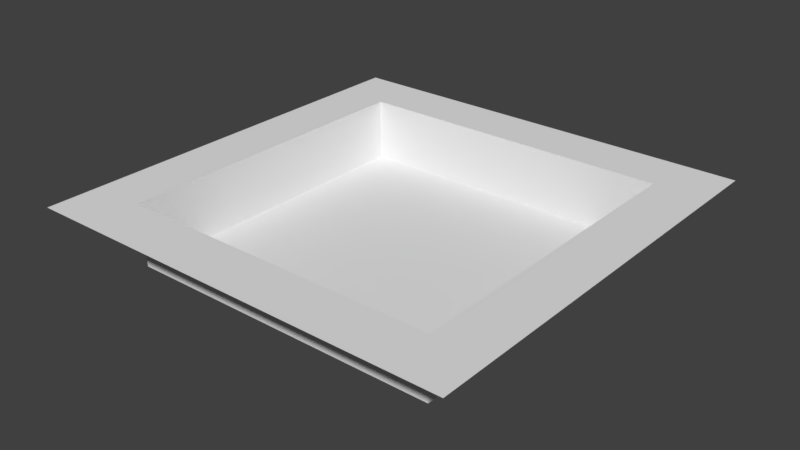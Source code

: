 # Source: arena.blend  (saved by Blender 2.79.0; exported with 4.5.12 LTS)
import bpy
from mathutils import Matrix  # noqa: F401  (used for matrix-valued properties, if any)

bpy.ops.wm.read_factory_settings(use_empty=True)
scene = bpy.context.scene
scene.name = 'Scene'

# ---- collections
col_collection_1 = bpy.data.collections.new('Collection 1'); scene.collection.children.link(col_collection_1)

# ---- materials (node trees are filled in below, after node groups)
mat_material_001 = bpy.data.materials.new('Material.001')
mat_material_001.alpha_threshold = 0.0
mat_material_001.use_transparent_shadow = False
mat_material_001.roughness = 0.5

# ---- material node trees

# ---- world
world_world = bpy.data.worlds.new('World'); scene.world = world_world
world_world.color = (0.05088, 0.05088, 0.05088)
world_world.use_sun_shadow = False
world_world.sun_shadow_jitter_overblur = 0.0
world_world.cycles.sampling_method = 'MANUAL'

# ---- meshes
me_plane = bpy.data.meshes.new('Plane')
me_plane.from_pydata([(-1.0, -1.0, 0.2873), (1.0, -1.0, 0.2873), (-1.0, 1.0, 0.2873), (1.0, 1.0, 0.2873), (-1.0, 0.75, 0.2873), (-1.0, 0.5, 0.2873), (-1.0, 0.25, 0.2873), (-1.0, 0.0, 0.2873), (-1.0, -0.25, 0.2873), (-1.0, -0.5, 0.2873), (-1.0, -0.75, 0.2873), (-0.75, -1.0, 0.2873), (-0.5, -1.0, 0.2873), (-0.25, -1.0, 0.2873), (0.0, -1.0, 0.2873), (0.25, -1.0, 0.2873), (0.5, -1.0, 0.2873), (0.75, -1.0, 0.2873), (1.0, -0.75, 0.2873), (1.0, -0.5, 0.2873), (1.0, -0.25, 0.2873), (1.0, 0.0, 0.2873), (1.0, 0.25, 0.2873), (1.0, 0.5, 0.2873), (1.0, 0.75, 0.2873), (0.75, 1.0, 0.2873), (0.5, 1.0, 0.2873), (0.25, 1.0, 0.2873), (0.0, 1.0, 0.2873), (-0.25, 1.0, 0.2873), (-0.5, 1.0, 0.2873), (-0.75, 1.0, 0.2873), (-0.74, -0.74, -0.0003512), (-0.74, -0.5, -0.0003512), (-0.74, -0.25, -0.0003512), (-0.74, 0.0, -0.0003512), (-0.74, 0.25, -0.0003512), (-0.74, 0.5, -0.0003512), (-0.74, 0.74, -0.0003512), (-0.5, -0.74, -0.0003512), (-0.5, -0.5, -0.0003512), (-0.5, -0.25, -0.0003512), (-0.5, 0.0, -0.0003512), (-0.5, 0.25, -0.0003512), (-0.5, 0.5, -0.0003512), (-0.5, 0.74, -0.0003512), (-0.25, -0.74, -0.0003512), (-0.25, -0.5, -0.0003512), (-0.25, -0.25, -0.0003512), (-0.25, 0.0, -0.0003512), (-0.25, 0.25, -0.0003512), (-0.25, 0.5, -0.0003512), (-0.25, 0.74, -0.0003512), (0.0, -0.74, -0.0003512), (0.0, -0.5, -0.0003512), (0.0, -0.25, -0.0003512), (0.0, 0.0, -0.0003512), (0.0, 0.25, -0.0003512), (0.0, 0.5, -0.0003512), (0.0, 0.74, -0.0003512), (0.25, -0.74, -0.0003512), (0.25, -0.5, -0.0003512), (0.25, -0.25, -0.0003512), (0.25, 0.0, -0.0003512), (0.25, 0.25, -0.0003512), (0.25, 0.5, -0.0003512), (0.25, 0.74, -0.0003512), (0.5, -0.74, -0.0003512), (0.5, -0.5, -0.0003512), (0.5, -0.25, -0.0003512), (0.5, 0.0, -0.0003512), (0.5, 0.25, -0.0003512), (0.5, 0.5, -0.0003512), (0.5, 0.74, -0.0003512), (0.74, -0.74, -0.0003512), (0.74, -0.5, -0.0003512), (0.74, -0.25, -0.0003512), (0.74, 0.0, -0.0003512), (0.74, 0.25, -0.0003512), (0.74, 0.5, -0.0003512), (0.74, 0.74, -0.0003512), (-0.75, -0.75, 0.2873), (-0.75, -0.5, 0.2873), (-0.75, -0.25, 0.2873), (-0.75, 0.0, 0.2873), (-0.75, 0.25, 0.2873), (-0.75, 0.5, 0.2873), (-0.75, 0.75, 0.2873), (0.75, -0.75, 0.2873), (0.75, -0.5, 0.2873), (0.75, -0.25, 0.2873), (0.75, 0.0, 0.2873), (0.75, 0.25, 0.2873), (0.75, 0.5, 0.2873), (0.75, 0.75, 0.2873), (-0.5, -0.75, 0.2873), (-0.5, 0.75, 0.2873), (-0.25, -0.75, 0.2873), (-0.25, 0.75, 0.2873), (0.0, -0.75, 0.2873), (0.0, 0.75, 0.2873), (0.25, -0.75, 0.2873), (0.25, 0.75, 0.2873), (0.5, -0.75, 0.2873), (0.5, 0.75, 0.2873), (-0.745, -0.745, 0.1435), (-0.745, -0.5, 0.1435), (-0.745, -0.25, 0.1435), (-0.745, 0.0, 0.1435), (-0.745, 0.25, 0.1435), (-0.745, 0.5, 0.1435), (-0.745, 0.745, 0.1435), (0.745, -0.5, 0.1435), (0.745, -0.745, 0.1435), (0.745, -0.25, 0.1435), (0.745, 0.0, 0.1435), (0.745, 0.25, 0.1435), (0.745, 0.5, 0.1435), (0.745, 0.745, 0.1435), (-0.5, -0.745, 0.1435), (-0.5, 0.745, 0.1435), (-0.25, -0.745, 0.1435), (-0.25, 0.745, 0.1435), (0.0, -0.745, 0.1435), (0.0, 0.745, 0.1435), (0.25, -0.745, 0.1435), (0.25, 0.745, 0.1435), (0.5, -0.745, 0.1435), (0.5, 0.745, 0.1435), (0.625, -1.0, 0.2873), (0.625, 1.0, 0.2873), (0.625, -0.75, 0.2873), (0.62, -0.5, -0.0003512), (0.62, -0.25, -0.0003512), (0.62, 0.0, -0.0003512), (0.62, 0.25, -0.0003512), (0.62, 0.5, -0.0003512), (0.625, 0.75, 0.2873), (0.62, -0.74, -0.0003512), (0.62, 0.74, -0.0003512), (0.6225, 0.745, 0.1435), (0.6225, -0.745, 0.1435), (-1.0, 0.625, 0.2873), (1.0, 0.625, 0.2873), (-0.75, 0.625, 0.2873), (-0.5, 0.62, -0.0003512), (-0.25, 0.62, -0.0003512), (0.0, 0.62, -0.0003512), (0.25, 0.62, -0.0003512), (0.5, 0.62, -0.0003512), (0.75, 0.625, 0.2873), (-0.74, 0.62, -0.0003512), (0.74, 0.62, -0.0003512), (0.745, 0.6225, 0.1435), (-0.745, 0.6225, 0.1435), (0.62, 0.62, -0.0003512), (-0.625, -1.0, 0.2873), (-0.625, 1.0, 0.2873), (-0.625, -0.75, 0.2873), (-0.62, -0.5, -0.0003512), (-0.62, -0.25, -0.0003512), (-0.62, 0.0, -0.0003512), (-0.62, 0.25, -0.0003512), (-0.62, 0.5, -0.0003512), (-0.625, 0.75, 0.2873), (-0.62, -0.74, -0.0003512), (-0.62, 0.74, -0.0003512), (-0.6225, 0.745, 0.1435), (-0.6225, -0.745, 0.1435), (-0.62, 0.62, -0.0003512), (-1.0, -0.625, 0.2873), (1.0, -0.625, 0.2873), (-0.75, -0.625, 0.2873), (-0.5, -0.62, -0.0003512), (-0.25, -0.62, -0.0003512), (0.0, -0.62, -0.0003512), (0.25, -0.62, -0.0003512), (0.5, -0.62, -0.0003512), (0.75, -0.625, 0.2873), (-0.74, -0.62, -0.0003512), (0.74, -0.62, -0.0003512), (0.745, -0.6225, 0.1435), (-0.745, -0.6225, 0.1435), (0.62, -0.62, -0.0003512), (-0.62, -0.62, -0.0003512)], [], [(94, 24, 3, 25), (4, 87, 31, 2), (164, 96, 30, 157), (96, 98, 29, 30), (98, 100, 28, 29), (100, 102, 27, 28), (102, 104, 26, 27), (137, 94, 25, 130), (0, 11, 81, 10), (170, 172, 82, 9), (9, 82, 83, 8), (8, 83, 84, 7), (7, 84, 85, 6), (6, 85, 86, 5), (142, 144, 87, 4), (156, 12, 95, 158), (184, 173, 40, 159), (159, 40, 41, 160), (160, 41, 42, 161), (161, 42, 43, 162), (162, 43, 44, 163), (169, 145, 45, 166), (12, 13, 97, 95), (173, 174, 47, 40), (40, 47, 48, 41), (41, 48, 49, 42), (42, 49, 50, 43), (43, 50, 51, 44), (145, 146, 52, 45), (13, 14, 99, 97), (174, 175, 54, 47), (47, 54, 55, 48), (48, 55, 56, 49), (49, 56, 57, 50), (50, 57, 58, 51), (146, 147, 59, 52), (14, 15, 101, 99), (175, 176, 61, 54), (54, 61, 62, 55), (55, 62, 63, 56), (56, 63, 64, 57), (57, 64, 65, 58), (147, 148, 66, 59), (15, 16, 103, 101), (176, 177, 68, 61), (61, 68, 69, 62), (62, 69, 70, 63), (63, 70, 71, 64), (64, 71, 72, 65), (148, 149, 73, 66), (129, 17, 88, 131), (183, 180, 75, 132), (132, 75, 76, 133), (133, 76, 77, 134), (134, 77, 78, 135), (135, 78, 79, 136), (155, 152, 80, 139), (17, 1, 18, 88), (178, 171, 19, 89), (89, 19, 20, 90), (90, 20, 21, 91), (91, 21, 22, 92), (92, 22, 23, 93), (150, 143, 24, 94), (182, 106, 82, 172), (106, 107, 83, 82), (107, 108, 84, 83), (108, 109, 85, 84), (109, 110, 86, 85), (154, 111, 87, 144), (181, 113, 88, 178), (114, 112, 89, 90), (115, 114, 90, 91), (116, 115, 91, 92), (117, 116, 92, 93), (153, 117, 93, 150), (168, 105, 81, 158), (167, 120, 96, 164), (121, 119, 95, 97), (120, 122, 98, 96), (123, 121, 97, 99), (122, 124, 100, 98), (125, 123, 99, 101), (124, 126, 102, 100), (127, 125, 101, 103), (126, 128, 104, 102), (141, 127, 103, 131), (140, 118, 94, 137), (139, 80, 118, 140), (138, 67, 127, 141), (66, 73, 128, 126), (67, 60, 125, 127), (59, 66, 126, 124), (60, 53, 123, 125), (52, 59, 124, 122), (53, 46, 121, 123), (45, 52, 122, 120), (46, 39, 119, 121), (166, 45, 120, 167), (165, 32, 105, 168), (152, 79, 117, 153), (79, 78, 116, 117), (78, 77, 115, 116), (77, 76, 114, 115), (76, 75, 112, 114), (180, 74, 113, 181), (151, 38, 111, 154), (36, 37, 110, 109), (35, 36, 109, 108), (34, 35, 108, 107), (33, 34, 107, 106), (179, 33, 106, 182), (74, 138, 141, 113), (73, 139, 140, 128), (128, 140, 137, 104), (113, 141, 131, 88), (149, 155, 139, 73), (71, 135, 136, 72), (70, 134, 135, 71), (69, 133, 134, 70), (68, 132, 133, 69), (177, 183, 132, 68), (16, 129, 131, 103), (104, 137, 130, 26), (72, 136, 155, 149), (37, 151, 154, 110), (80, 152, 153, 118), (118, 153, 150, 94), (110, 154, 144, 86), (93, 23, 143, 150), (136, 79, 152, 155), (65, 72, 149, 148), (58, 65, 148, 147), (51, 58, 147, 146), (44, 51, 146, 145), (163, 44, 145, 169), (5, 86, 144, 142), (37, 163, 169, 151), (39, 165, 168, 119), (38, 166, 167, 111), (111, 167, 164, 87), (119, 168, 158, 95), (151, 169, 166, 38), (36, 162, 163, 37), (35, 161, 162, 36), (34, 160, 161, 35), (33, 159, 160, 34), (179, 184, 159, 33), (11, 156, 158, 81), (87, 164, 157, 31), (32, 165, 184, 179), (67, 138, 183, 177), (32, 179, 182, 105), (75, 180, 181, 112), (112, 181, 178, 89), (105, 182, 172, 81), (88, 18, 171, 178), (138, 74, 180, 183), (60, 67, 177, 176), (53, 60, 176, 175), (46, 53, 175, 174), (39, 46, 174, 173), (165, 39, 173, 184), (10, 81, 172, 170)])
_uv = me_plane.uv_layers.new(name='UVMap')
_uv.uv.foreach_set('vector', [0.2926, 0.2926, 0.3344, 0.2926, 0.3344, 0.3344, 0.2926, 0.3344, 0.0001077, 0.2926, 0.04189, 0.2926, 0.04189, 0.3344, 0.0001078, 0.3344, 0.06278, 0.2926, 0.08367, 0.2926, 0.08367, 0.3344, 0.06278, 0.3344, 0.08367, 0.2926, 0.1255, 0.2926, 0.1255, 0.3344, 0.08367, 0.3344, 0.1255, 0.2926, 0.1672, 0.2926, 0.1672, 0.3344, 0.1255, 0.3344, 0.1672, 0.2926, 0.209, 0.2926, 0.209, 0.3344, 0.1672, 0.3344, 0.209, 0.2926, 0.2508, 0.2926, 0.2508, 0.3344, 0.209, 0.3344, 0.2717, 0.2926, 0.2926, 0.2926, 0.2926, 0.3344, 0.2717, 0.3344, 0.0001076, 0.0001077, 0.04189, 0.0001076, 0.04189, 0.04189, 0.0001076, 0.04189, 0.0001076, 0.06278, 0.04189, 0.06278, 0.04189, 0.08367, 0.0001076, 0.08367, 0.0001076, 0.08367, 0.04189, 0.08367, 0.04189, 0.1255, 0.0001077, 0.1255, 0.0001077, 0.1255, 0.04189, 0.1255, 0.04189, 0.1672, 0.0001077, 0.1672, 0.0001077, 0.1672, 0.04189, 0.1672, 0.04189, 0.209, 0.0001077, 0.209, 0.0001077, 0.209, 0.04189, 0.209, 0.04189, 0.2508, 0.0001077, 0.2508, 0.0001077, 0.2717, 0.04189, 0.2717, 0.04189, 0.2926, 0.0001077, 0.2926, 0.06278, 0.0001076, 0.08367, 0.0001076, 0.08367, 0.04189, 0.06278, 0.04189, 0.0001076, 0.4173, 0.02016, 0.4173, 0.02016, 0.4373, 0.0001076, 0.4373, 0.0001076, 0.4373, 0.02016, 0.4373, 0.02016, 0.4791, 0.0001076, 0.4791, 0.0001076, 0.4791, 0.02016, 0.4791, 0.02016, 0.5209, 0.0001076, 0.5209, 0.0001076, 0.5209, 0.02016, 0.5209, 0.02016, 0.5627, 0.0001076, 0.5627, 0.0001076, 0.5627, 0.02016, 0.5627, 0.02016, 0.6044, 0.0001076, 0.6044, 0.3546, 0.2274, 0.3747, 0.2274, 0.3747, 0.2475, 0.3546, 0.2475, 0.08367, 0.0001076, 0.1255, 0.0001076, 0.1255, 0.04189, 0.08367, 0.04189, 0.02016, 0.4173, 0.06195, 0.4173, 0.06195, 0.4373, 0.02016, 0.4373, 0.02016, 0.4373, 0.06195, 0.4373, 0.06195, 0.4791, 0.02016, 0.4791, 0.02016, 0.4791, 0.06195, 0.4791, 0.06195, 0.5209, 0.02016, 0.5209, 0.02016, 0.5209, 0.06195, 0.5209, 0.06195, 0.5627, 0.02016, 0.5627, 0.02016, 0.5627, 0.06195, 0.5627, 0.06195, 0.6044, 0.02016, 0.6044, 0.3747, 0.2274, 0.4165, 0.2274, 0.4165, 0.2475, 0.3747, 0.2475, 0.1255, 0.0001076, 0.1672, 0.0001076, 0.1672, 0.04189, 0.1255, 0.04189, 0.06195, 0.4173, 0.1037, 0.4173, 0.1037, 0.4373, 0.06195, 0.4373, 0.06195, 0.4373, 0.1037, 0.4373, 0.1037, 0.4791, 0.06195, 0.4791, 0.06195, 0.4791, 0.1037, 0.4791, 0.1037, 0.5209, 0.06195, 0.5209, 0.06195, 0.5209, 0.1037, 0.5209, 0.1037, 0.5627, 0.06195, 0.5627, 0.06195, 0.5627, 0.1037, 0.5627, 0.1037, 0.6044, 0.06195, 0.6044, 0.4165, 0.2274, 0.4583, 0.2274, 0.4583, 0.2475, 0.4165, 0.2475, 0.1672, 0.0001076, 0.209, 0.0001076, 0.209, 0.04189, 0.1672, 0.04189, 0.1037, 0.4173, 0.1455, 0.4173, 0.1455, 0.4373, 0.1037, 0.4373, 0.1037, 0.4373, 0.1455, 0.4373, 0.1455, 0.4791, 0.1037, 0.4791, 0.1037, 0.4791, 0.1455, 0.4791, 0.1455, 0.5209, 0.1037, 0.5209, 0.1037, 0.5209, 0.1455, 0.5209, 0.1455, 0.5627, 0.1037, 0.5627, 0.1037, 0.5627, 0.1455, 0.5627, 0.1455, 0.6044, 0.1037, 0.6044, 0.4583, 0.2274, 0.5001, 0.2274, 0.5001, 0.2475, 0.4583, 0.2475, 0.209, 0.0001076, 0.2508, 0.0001076, 0.2508, 0.04189, 0.209, 0.04189, 0.1455, 0.4173, 0.1873, 0.4173, 0.1873, 0.4373, 0.1455, 0.4373, 0.1455, 0.4373, 0.1873, 0.4373, 0.1873, 0.4791, 0.1455, 0.4791, 0.1455, 0.4791, 0.1873, 0.4791, 0.1873, 0.5209, 0.1455, 0.5209, 0.1455, 0.5209, 0.1873, 0.5209, 0.1873, 0.5627, 0.1455, 0.5627, 0.1455, 0.5627, 0.1873, 0.5627, 0.1873, 0.6044, 0.1455, 0.6044, 0.5001, 0.2274, 0.5418, 0.2274, 0.5418, 0.2475, 0.5001, 0.2475, 0.2717, 0.0001076, 0.2926, 0.0001076, 0.2926, 0.04189, 0.2717, 0.04189, 0.5619, 0.02016, 0.582, 0.02016, 0.582, 0.04022, 0.5619, 0.04022, 0.5619, 0.04022, 0.582, 0.04022, 0.582, 0.082, 0.5619, 0.082, 0.5619, 0.082, 0.582, 0.082, 0.582, 0.1238, 0.5619, 0.1238, 0.5619, 0.1238, 0.582, 0.1238, 0.582, 0.1656, 0.5619, 0.1656, 0.5619, 0.1656, 0.582, 0.1656, 0.582, 0.2074, 0.5619, 0.2074, 0.5619, 0.2274, 0.582, 0.2274, 0.582, 0.2475, 0.5619, 0.2475, 0.2926, 0.0001076, 0.3344, 0.0001076, 0.3344, 0.04189, 0.2926, 0.04189, 0.2926, 0.06278, 0.3344, 0.06278, 0.3344, 0.08367, 0.2926, 0.08367, 0.2926, 0.08367, 0.3344, 0.08367, 0.3344, 0.1255, 0.2926, 0.1255, 0.2926, 0.1255, 0.3344, 0.1255, 0.3344, 0.1672, 0.2926, 0.1672, 0.2926, 0.1672, 0.3344, 0.1672, 0.3344, 0.209, 0.2926, 0.209, 0.2926, 0.209, 0.3344, 0.209, 0.3344, 0.2508, 0.2926, 0.2508, 0.2926, 0.2717, 0.3344, 0.2717, 0.3344, 0.2926, 0.2926, 0.2926, 0.2308, 0.3694, 0.2104, 0.3716, 0.2079, 0.3476, 0.2287, 0.3455, 0.2104, 0.3716, 0.1688, 0.3759, 0.1663, 0.352, 0.2079, 0.3476, 0.1688, 0.3759, 0.1273, 0.3803, 0.1248, 0.3563, 0.1663, 0.352, 0.1273, 0.3803, 0.08572, 0.3846, 0.08322, 0.3607, 0.1248, 0.3563, 0.08572, 0.3846, 0.04417, 0.3889, 0.04166, 0.365, 0.08322, 0.3607, 0.0238, 0.3911, 0.00344, 0.3932, 0.0001076, 0.3694, 0.02089, 0.3672, 0.5205, 0.3594, 0.5, 0.3587, 0.5, 0.3346, 0.5209, 0.3353, 0.5827, 0.3615, 0.5409, 0.3601, 0.5418, 0.336, 0.5835, 0.3375, 0.6244, 0.363, 0.5827, 0.3615, 0.5835, 0.3375, 0.6253, 0.3389, 0.6662, 0.3644, 0.6244, 0.363, 0.6253, 0.3389, 0.667, 0.3404, 0.708, 0.3659, 0.6662, 0.3644, 0.667, 0.3404, 0.7088, 0.3418, 0.7284, 0.3666, 0.708, 0.3659, 0.7088, 0.3418, 0.7297, 0.3426, 0.2716, 0.3666, 0.2511, 0.3673, 0.2494, 0.3433, 0.2703, 0.3426, 0.9762, 0.3911, 0.9558, 0.3889, 0.9583, 0.365, 0.9791, 0.3672, 0.3338, 0.3644, 0.292, 0.3659, 0.2912, 0.3418, 0.333, 0.3404, 0.9558, 0.3889, 0.9143, 0.3846, 0.9168, 0.3607, 0.9583, 0.365, 0.3756, 0.363, 0.3338, 0.3644, 0.333, 0.3404, 0.3747, 0.3389, 0.9143, 0.3846, 0.8727, 0.3803, 0.8752, 0.3563, 0.9168, 0.3607, 0.4173, 0.3615, 0.3756, 0.363, 0.3747, 0.3389, 0.4165, 0.3375, 0.8727, 0.3803, 0.8312, 0.3759, 0.8337, 0.352, 0.8752, 0.3563, 0.4591, 0.3601, 0.4173, 0.3615, 0.4165, 0.3375, 0.4582, 0.336, 0.8312, 0.3759, 0.7896, 0.3716, 0.7921, 0.3476, 0.8337, 0.352, 0.4795, 0.3594, 0.4591, 0.3601, 0.4582, 0.336, 0.4791, 0.3353, 0.7692, 0.3694, 0.7489, 0.3673, 0.7506, 0.3433, 0.7713, 0.3455, 0.7672, 0.3934, 0.7472, 0.3913, 0.7489, 0.3673, 0.7692, 0.3694, 0.48, 0.3834, 0.4599, 0.3841, 0.4591, 0.3601, 0.4795, 0.3594, 0.8287, 0.3998, 0.7871, 0.3955, 0.7896, 0.3716, 0.8312, 0.3759, 0.4599, 0.3841, 0.4182, 0.3856, 0.4173, 0.3615, 0.4591, 0.3601, 0.8702, 0.4042, 0.8287, 0.3998, 0.8312, 0.3759, 0.8727, 0.3803, 0.4182, 0.3856, 0.3764, 0.387, 0.3756, 0.363, 0.4173, 0.3615, 0.9118, 0.4085, 0.8702, 0.4042, 0.8727, 0.3803, 0.9143, 0.3846, 0.3764, 0.387, 0.3346, 0.3885, 0.3338, 0.3644, 0.3756, 0.363, 0.9533, 0.4129, 0.9118, 0.4085, 0.9143, 0.3846, 0.9558, 0.3889, 0.3346, 0.3885, 0.2929, 0.3899, 0.292, 0.3659, 0.3338, 0.3644, 0.9733, 0.415, 0.9533, 0.4129, 0.9558, 0.3889, 0.9762, 0.3911, 0.2728, 0.3906, 0.2528, 0.3913, 0.2511, 0.3673, 0.2716, 0.3666, 0.7272, 0.3906, 0.7071, 0.3899, 0.708, 0.3659, 0.7284, 0.3666, 0.7071, 0.3899, 0.6654, 0.3885, 0.6662, 0.3644, 0.708, 0.3659, 0.6654, 0.3885, 0.6236, 0.387, 0.6244, 0.363, 0.6662, 0.3644, 0.6236, 0.387, 0.5818, 0.3856, 0.5827, 0.3615, 0.6244, 0.363, 0.5818, 0.3856, 0.5401, 0.3841, 0.5409, 0.3601, 0.5827, 0.3615, 0.52, 0.3834, 0.5, 0.3827, 0.5, 0.3587, 0.5205, 0.3594, 0.02672, 0.415, 0.006773, 0.417, 0.00344, 0.3932, 0.0238, 0.3911, 0.08822, 0.4085, 0.04667, 0.4129, 0.04417, 0.3889, 0.08572, 0.3846, 0.1298, 0.4042, 0.08822, 0.4085, 0.08572, 0.3846, 0.1273, 0.3803, 0.1713, 0.3998, 0.1298, 0.4042, 0.1273, 0.3803, 0.1688, 0.3759, 0.2129, 0.3955, 0.1713, 0.3998, 0.1688, 0.3759, 0.2104, 0.3716, 0.2328, 0.3934, 0.2129, 0.3955, 0.2104, 0.3716, 0.2308, 0.3694, 0.5, 0.3827, 0.48, 0.3834, 0.4795, 0.3594, 0.5, 0.3587, 0.7871, 0.3955, 0.7672, 0.3934, 0.7692, 0.3694, 0.7896, 0.3716, 0.7896, 0.3716, 0.7692, 0.3694, 0.7713, 0.3455, 0.7921, 0.3476, 0.5, 0.3587, 0.4795, 0.3594, 0.4791, 0.3353, 0.5, 0.3346, 0.5418, 0.2274, 0.5619, 0.2274, 0.5619, 0.2475, 0.5418, 0.2475, 0.1873, 0.5627, 0.2074, 0.5627, 0.2074, 0.6044, 0.1873, 0.6044, 0.1873, 0.5209, 0.2074, 0.5209, 0.2074, 0.5627, 0.1873, 0.5627, 0.1873, 0.4791, 0.2074, 0.4791, 0.2074, 0.5209, 0.1873, 0.5209, 0.1873, 0.4373, 0.2074, 0.4373, 0.2074, 0.4791, 0.1873, 0.4791, 0.1873, 0.4173, 0.2074, 0.4173, 0.2074, 0.4373, 0.1873, 0.4373, 0.2508, 0.0001076, 0.2717, 0.0001076, 0.2717, 0.04189, 0.2508, 0.04189, 0.2508, 0.2926, 0.2717, 0.2926, 0.2717, 0.3344, 0.2508, 0.3344, 0.1873, 0.6044, 0.2074, 0.6044, 0.2074, 0.6245, 0.1873, 0.6245, 0.04667, 0.4129, 0.02672, 0.415, 0.0238, 0.3911, 0.04417, 0.3889, 0.7472, 0.3913, 0.7272, 0.3906, 0.7284, 0.3666, 0.7489, 0.3673, 0.7489, 0.3673, 0.7284, 0.3666, 0.7297, 0.3426, 0.7506, 0.3433, 0.04417, 0.3889, 0.0238, 0.3911, 0.02089, 0.3672, 0.04166, 0.365, 0.2926, 0.2508, 0.3344, 0.2508, 0.3344, 0.2717, 0.2926, 0.2717, 0.5619, 0.2074, 0.582, 0.2074, 0.582, 0.2274, 0.5619, 0.2274, 0.1455, 0.6044, 0.1873, 0.6044, 0.1873, 0.6245, 0.1455, 0.6245, 0.1037, 0.6044, 0.1455, 0.6044, 0.1455, 0.6245, 0.1037, 0.6245, 0.06195, 0.6044, 0.1037, 0.6044, 0.1037, 0.6245, 0.06195, 0.6245, 0.02016, 0.6044, 0.06195, 0.6044, 0.06195, 0.6245, 0.02016, 0.6245, 0.0001076, 0.6044, 0.02016, 0.6044, 0.02016, 0.6245, 0.0001076, 0.6245, 0.0001077, 0.2508, 0.04189, 0.2508, 0.04189, 0.2717, 0.0001077, 0.2717, 0.3346, 0.2074, 0.3546, 0.2074, 0.3546, 0.2274, 0.3346, 0.2274, 0.2929, 0.3899, 0.2728, 0.3906, 0.2716, 0.3666, 0.292, 0.3659, 0.9932, 0.417, 0.9733, 0.415, 0.9762, 0.3911, 0.9966, 0.3932, 0.9966, 0.3932, 0.9762, 0.3911, 0.9791, 0.3672, 0.9999, 0.3694, 0.292, 0.3659, 0.2716, 0.3666, 0.2703, 0.3426, 0.2912, 0.3418, 0.3346, 0.2274, 0.3546, 0.2274, 0.3546, 0.2475, 0.3346, 0.2475, 0.3346, 0.1656, 0.3546, 0.1656, 0.3546, 0.2074, 0.3346, 0.2074, 0.3346, 0.1238, 0.3546, 0.1238, 0.3546, 0.1656, 0.3346, 0.1656, 0.3346, 0.082, 0.3546, 0.082, 0.3546, 0.1238, 0.3346, 0.1238, 0.3346, 0.04022, 0.3546, 0.04022, 0.3546, 0.082, 0.3346, 0.082, 0.3346, 0.02016, 0.3546, 0.02016, 0.3546, 0.04022, 0.3346, 0.04022, 0.04189, 0.0001076, 0.06278, 0.0001076, 0.06278, 0.04189, 0.04189, 0.04189, 0.04189, 0.2926, 0.06278, 0.2926, 0.06278, 0.3344, 0.04189, 0.3344, 0.3346, 0.0001079, 0.3546, 0.0001079, 0.3546, 0.02016, 0.3346, 0.02016, 0.5418, 0.0001076, 0.5619, 0.0001076, 0.5619, 0.02016, 0.5418, 0.02016, 0.2528, 0.3913, 0.2328, 0.3934, 0.2308, 0.3694, 0.2511, 0.3673, 0.5401, 0.3841, 0.52, 0.3834, 0.5205, 0.3594, 0.5409, 0.3601, 0.5409, 0.3601, 0.5205, 0.3594, 0.5209, 0.3353, 0.5418, 0.336, 0.2511, 0.3673, 0.2308, 0.3694, 0.2287, 0.3455, 0.2494, 0.3433, 0.2926, 0.04189, 0.3344, 0.04189, 0.3344, 0.06278, 0.2926, 0.06278, 0.5619, 0.0001076, 0.582, 0.0001076, 0.582, 0.02016, 0.5619, 0.02016, 0.5001, 0.0001077, 0.5418, 0.0001076, 0.5418, 0.02016, 0.5001, 0.02016, 0.4583, 0.0001077, 0.5001, 0.0001077, 0.5001, 0.02016, 0.4583, 0.02016, 0.4165, 0.0001078, 0.4583, 0.0001077, 0.4583, 0.02016, 0.4165, 0.02016, 0.3747, 0.0001078, 0.4165, 0.0001078, 0.4165, 0.02016, 0.3747, 0.02016, 0.3546, 0.0001079, 0.3747, 0.0001078, 0.3747, 0.02016, 0.3546, 0.02016, 0.0001076, 0.04189, 0.04189, 0.04189, 0.04189, 0.06278, 0.0001076, 0.06278])
_ca = me_plane.color_attributes.new('Col', 'BYTE_COLOR', 'CORNER')
_ca.data.foreach_set('color', [1.0, 1.0, 1.0, 1.0, 1.0, 1.0, 1.0, 1.0, 1.0, 1.0, 1.0, 1.0, 1.0, 1.0, 1.0, 1.0, 1.0, 1.0, 1.0, 1.0, 1.0, 1.0, 1.0, 1.0, 1.0, 1.0, 1.0, 1.0, 1.0, 1.0, 1.0, 1.0, 1.0, 1.0, 1.0, 1.0, 1.0, 1.0, 1.0, 1.0, 1.0, 1.0, 1.0, 1.0, 1.0, 1.0, 1.0, 1.0, 1.0, 1.0, 1.0, 1.0, 1.0, 1.0, 1.0, 1.0, 1.0, 1.0, 1.0, 1.0, 1.0, 1.0, 1.0, 1.0, 1.0, 1.0, 1.0, 1.0, 1.0, 1.0, 1.0, 1.0, 1.0, 1.0, 1.0, 1.0, 1.0, 1.0, 1.0, 1.0, 1.0, 1.0, 1.0, 1.0, 1.0, 1.0, 1.0, 1.0, 1.0, 1.0, 1.0, 1.0, 1.0, 1.0, 1.0, 1.0, 1.0, 1.0, 1.0, 1.0, 1.0, 1.0, 1.0, 1.0, 1.0, 1.0, 1.0, 1.0, 1.0, 1.0, 1.0, 1.0, 1.0, 1.0, 1.0, 1.0, 1.0, 1.0, 1.0, 1.0, 1.0, 1.0, 1.0, 1.0, 1.0, 1.0, 1.0, 1.0, 1.0, 1.0, 1.0, 1.0, 1.0, 1.0, 1.0, 1.0, 1.0, 1.0, 1.0, 1.0, 1.0, 1.0, 1.0, 1.0, 1.0, 1.0, 1.0, 1.0, 1.0, 1.0, 1.0, 1.0, 1.0, 1.0, 1.0, 1.0, 1.0, 1.0, 1.0, 1.0, 1.0, 1.0, 1.0, 1.0, 1.0, 1.0, 1.0, 1.0, 1.0, 1.0, 1.0, 1.0, 1.0, 1.0, 1.0, 1.0, 1.0, 1.0, 1.0, 1.0, 1.0, 1.0, 1.0, 1.0, 1.0, 1.0, 1.0, 1.0, 1.0, 1.0, 1.0, 1.0, 1.0, 1.0, 1.0, 1.0, 1.0, 1.0, 1.0, 1.0, 1.0, 1.0, 1.0, 1.0, 1.0, 1.0, 1.0, 1.0, 1.0, 1.0, 1.0, 1.0, 1.0, 1.0, 1.0, 1.0, 1.0, 1.0, 1.0, 1.0, 1.0, 1.0, 1.0, 1.0, 1.0, 1.0, 1.0, 1.0, 1.0, 1.0, 1.0, 1.0, 1.0, 1.0, 1.0, 1.0, 1.0, 1.0, 1.0, 1.0, 1.0, 1.0, 1.0, 1.0, 1.0, 1.0, 1.0, 1.0, 1.0, 1.0, 1.0, 1.0, 1.0, 1.0, 1.0, 1.0, 0.6308, 0.6308, 0.6308, 1.0, 1.0, 1.0, 1.0, 1.0, 1.0, 1.0, 1.0, 1.0, 0.1651, 0.1651, 0.1651, 1.0, 0.1651, 0.1651, 0.1651, 1.0, 1.0, 1.0, 1.0, 1.0, 1.0, 1.0, 1.0, 1.0, 0.9734, 0.9734, 0.9734, 1.0, 0.9734, 0.9734, 0.9734, 1.0, 1.0, 1.0, 1.0, 1.0, 1.0, 1.0, 1.0, 1.0, 0.9734, 0.9734, 0.9734, 1.0, 0.9734, 0.9734, 0.9734, 1.0, 1.0, 1.0, 1.0, 1.0, 1.0, 1.0, 1.0, 1.0, 0.7682, 0.7682, 0.7682, 1.0, 0.7682, 0.7682, 0.7682, 1.0, 1.0, 1.0, 1.0, 1.0, 0.1119, 0.1119, 0.1119, 1.0, 0.8879, 0.8879, 0.8879, 1.0, 0.1144, 0.1144, 0.1144, 1.0, 0.2086, 0.2086, 0.2086, 1.0, 0.1144, 0.1144, 0.1144, 1.0, 0.6654, 0.6654, 0.6654, 1.0, 1.0, 1.0, 1.0, 1.0, 1.0, 1.0, 1.0, 1.0, 1.0, 1.0, 1.0, 1.0, 1.0, 1.0, 1.0, 1.0, 1.0, 1.0, 1.0, 1.0, 1.0, 1.0, 1.0, 1.0, 1.0, 1.0, 1.0, 1.0, 1.0, 1.0, 1.0, 1.0, 1.0, 1.0, 1.0, 1.0, 1.0, 1.0, 1.0, 1.0, 1.0, 1.0, 1.0, 1.0, 1.0, 1.0, 1.0, 1.0, 1.0, 1.0, 1.0, 1.0, 1.0, 1.0, 1.0, 1.0, 0.1144, 0.1144, 0.1144, 1.0, 1.0, 1.0, 1.0, 1.0, 1.0, 1.0, 1.0, 1.0, 0.1144, 0.1144, 0.1144, 1.0, 0.1119, 0.1119, 0.1119, 1.0, 1.0, 1.0, 1.0, 1.0, 1.0, 1.0, 1.0, 1.0, 0.1119, 0.1119, 0.1119, 1.0, 1.0, 1.0, 1.0, 1.0, 0.1119, 0.1119, 0.1119, 1.0, 0.2086, 0.2086, 0.2086, 1.0, 0.9647, 0.9647, 0.9647, 1.0, 0.8228, 0.8228, 0.8228, 1.0, 0.1144, 0.1144, 0.1144, 1.0, 1.0, 1.0, 1.0, 1.0, 1.0, 1.0, 1.0, 1.0, 1.0, 1.0, 1.0, 1.0, 1.0, 1.0, 1.0, 1.0, 1.0, 1.0, 1.0, 1.0, 1.0, 1.0, 1.0, 1.0, 1.0, 1.0, 1.0, 1.0, 1.0, 1.0, 1.0, 1.0, 1.0, 1.0, 1.0, 1.0, 1.0, 1.0, 1.0, 1.0, 1.0, 1.0, 1.0, 1.0, 1.0, 1.0, 1.0, 1.0, 1.0, 1.0, 1.0, 1.0, 1.0, 1.0, 1.0, 1.0, 1.0, 1.0, 1.0, 1.0, 0.1144, 0.1144, 0.1144, 1.0, 0.1144, 0.1144, 0.1144, 1.0, 1.0, 1.0, 1.0, 1.0, 1.0, 1.0, 1.0, 1.0, 0.1119, 0.1119, 0.1119, 1.0, 0.1119, 0.1119, 0.1119, 1.0, 1.0, 1.0, 1.0, 1.0, 1.0, 1.0, 1.0, 1.0, 1.0, 1.0, 1.0, 1.0, 0.9647, 0.9647, 0.9647, 1.0, 0.9911, 0.9911, 0.9911, 1.0, 1.0, 1.0, 1.0, 1.0, 0.8228, 0.8228, 0.8228, 1.0, 1.0, 1.0, 1.0, 1.0, 1.0, 1.0, 1.0, 1.0, 1.0, 1.0, 1.0, 1.0, 1.0, 1.0, 1.0, 1.0, 1.0, 1.0, 1.0, 1.0, 1.0, 1.0, 1.0, 1.0, 1.0, 1.0, 1.0, 1.0, 1.0, 1.0, 1.0, 1.0, 1.0, 1.0, 1.0, 1.0, 1.0, 1.0, 1.0, 1.0, 0.1119, 0.1119, 0.1119, 1.0, 1.0, 1.0, 1.0, 1.0, 1.0, 1.0, 1.0, 1.0, 0.1119, 0.1119, 0.1119, 1.0, 0.1119, 0.1119, 0.1119, 1.0, 1.0, 1.0, 1.0, 1.0, 1.0, 1.0, 1.0, 1.0, 0.1119, 0.1119, 0.1119, 1.0, 1.0, 1.0, 1.0, 1.0, 1.0, 1.0, 1.0, 1.0, 1.0, 1.0, 1.0, 1.0, 1.0, 1.0, 1.0, 1.0, 1.0, 1.0, 1.0, 1.0, 1.0, 1.0, 1.0, 1.0, 0.9911, 0.9911, 0.9911, 1.0, 1.0, 1.0, 1.0, 1.0, 1.0, 1.0, 1.0, 1.0, 1.0, 1.0, 1.0, 1.0, 1.0, 1.0, 1.0, 1.0, 1.0, 1.0, 1.0, 1.0, 1.0, 1.0, 1.0, 1.0, 1.0, 1.0, 1.0, 1.0, 1.0, 1.0, 1.0, 1.0, 1.0, 1.0, 1.0, 1.0, 1.0, 1.0, 1.0, 1.0, 1.0, 1.0, 1.0, 1.0, 1.0, 1.0, 1.0, 1.0, 1.0, 1.0, 1.0, 1.0, 0.1119, 0.1119, 0.1119, 1.0, 0.1119, 0.1119, 0.1119, 1.0, 0.1119, 0.1119, 0.1119, 1.0, 0.1119, 0.1119, 0.1119, 1.0, 0.1119, 0.1119, 0.1119, 1.0, 0.1119, 0.1119, 0.1119, 1.0, 0.1119, 0.1119, 0.1119, 1.0, 0.1119, 0.1119, 0.1119, 1.0, 1.0, 1.0, 1.0, 1.0, 1.0, 1.0, 1.0, 1.0, 1.0, 1.0, 1.0, 1.0, 1.0, 1.0, 1.0, 1.0, 1.0, 1.0, 1.0, 1.0, 1.0, 1.0, 1.0, 1.0, 1.0, 1.0, 1.0, 1.0, 1.0, 1.0, 1.0, 1.0, 1.0, 1.0, 1.0, 1.0, 1.0, 1.0, 1.0, 1.0, 1.0, 1.0, 1.0, 1.0, 1.0, 1.0, 1.0, 1.0, 1.0, 1.0, 1.0, 1.0, 1.0, 1.0, 1.0, 1.0, 1.0, 1.0, 1.0, 1.0, 1.0, 1.0, 1.0, 1.0, 1.0, 1.0, 1.0, 1.0, 1.0, 1.0, 1.0, 1.0, 1.0, 1.0, 1.0, 1.0, 1.0, 1.0, 1.0, 1.0, 1.0, 1.0, 1.0, 1.0, 1.0, 1.0, 1.0, 1.0, 1.0, 1.0, 1.0, 1.0, 1.0, 1.0, 1.0, 1.0, 1.0, 1.0, 1.0, 1.0, 1.0, 1.0, 1.0, 1.0, 1.0, 1.0, 1.0, 1.0, 1.0, 1.0, 1.0, 1.0, 1.0, 1.0, 1.0, 1.0, 1.0, 1.0, 1.0, 1.0, 1.0, 1.0, 1.0, 1.0, 1.0, 1.0, 1.0, 1.0, 1.0, 1.0, 1.0, 1.0, 1.0, 1.0, 1.0, 1.0, 1.0, 1.0, 1.0, 1.0, 1.0, 1.0, 1.0, 1.0, 1.0, 1.0, 1.0, 1.0, 1.0, 1.0, 1.0, 1.0, 1.0, 1.0, 1.0, 1.0, 1.0, 1.0, 1.0, 1.0, 1.0, 1.0, 1.0, 1.0, 1.0, 1.0, 1.0, 1.0, 1.0, 1.0, 1.0, 1.0, 1.0, 1.0, 1.0, 1.0, 1.0, 1.0, 1.0, 1.0, 1.0, 1.0, 1.0, 1.0, 1.0, 1.0, 1.0, 1.0, 1.0, 1.0, 1.0, 1.0, 1.0, 1.0, 1.0, 1.0, 1.0, 1.0, 1.0, 1.0, 1.0, 1.0, 1.0, 1.0, 1.0, 1.0, 1.0, 1.0, 1.0, 1.0, 1.0, 1.0, 1.0, 1.0, 1.0, 1.0, 1.0, 1.0, 1.0, 1.0, 1.0, 1.0, 1.0, 1.0, 1.0, 1.0, 1.0, 1.0, 1.0, 1.0, 1.0, 1.0, 1.0, 1.0, 1.0, 1.0, 1.0, 1.0, 1.0, 1.0, 1.0, 1.0, 1.0, 1.0, 1.0, 1.0, 1.0, 1.0, 1.0, 1.0, 1.0, 1.0, 1.0, 1.0, 1.0, 1.0, 1.0, 1.0, 1.0, 1.0, 1.0, 1.0, 1.0, 1.0, 1.0, 1.0, 1.0, 1.0, 1.0, 1.0, 1.0, 1.0, 1.0, 1.0, 1.0, 1.0, 1.0, 1.0, 1.0, 1.0, 1.0, 1.0, 1.0, 1.0, 1.0, 1.0, 1.0, 1.0, 1.0, 1.0, 1.0, 1.0, 1.0, 1.0, 1.0, 1.0, 1.0, 1.0, 1.0, 1.0, 1.0, 1.0, 1.0, 1.0, 1.0, 1.0, 1.0, 1.0, 1.0, 1.0, 1.0, 1.0, 1.0, 1.0, 1.0, 1.0, 1.0, 1.0, 1.0, 1.0, 1.0, 1.0, 1.0, 1.0, 1.0, 1.0, 1.0, 1.0, 1.0, 1.0, 1.0, 1.0, 1.0, 1.0, 1.0, 1.0, 1.0, 1.0, 1.0, 1.0, 1.0, 1.0, 1.0, 1.0, 1.0, 1.0, 1.0, 1.0, 1.0, 1.0, 1.0, 1.0, 1.0, 1.0, 1.0, 1.0, 1.0, 1.0, 1.0, 1.0, 1.0, 1.0, 1.0, 1.0, 1.0, 1.0, 1.0, 1.0, 1.0, 1.0, 1.0, 1.0, 1.0, 1.0, 1.0, 1.0, 1.0, 1.0, 1.0, 1.0, 1.0, 1.0, 1.0, 1.0, 1.0, 1.0, 1.0, 1.0, 1.0, 1.0, 1.0, 1.0, 1.0, 1.0, 1.0, 1.0, 1.0, 1.0, 1.0, 1.0, 1.0, 1.0, 1.0, 1.0, 1.0, 1.0, 1.0, 1.0, 1.0, 1.0, 1.0, 1.0, 1.0, 1.0, 1.0, 1.0, 1.0, 1.0, 1.0, 1.0, 1.0, 1.0, 1.0, 1.0, 1.0, 1.0, 1.0, 1.0, 1.0, 1.0, 1.0, 1.0, 1.0, 1.0, 1.0, 1.0, 1.0, 1.0, 1.0, 1.0, 1.0, 1.0, 1.0, 1.0, 1.0, 1.0, 1.0, 1.0, 1.0, 1.0, 1.0, 1.0, 1.0, 1.0, 1.0, 1.0, 1.0, 1.0, 1.0, 1.0, 1.0, 1.0, 1.0, 1.0, 1.0, 1.0, 1.0, 1.0, 1.0, 1.0, 1.0, 1.0, 1.0, 1.0, 1.0, 1.0, 1.0, 1.0, 1.0, 1.0, 1.0, 1.0, 1.0, 1.0, 1.0, 1.0, 1.0, 1.0, 1.0, 1.0, 1.0, 1.0, 1.0, 1.0, 1.0, 1.0, 1.0, 1.0, 1.0, 1.0, 1.0, 1.0, 1.0, 1.0, 1.0, 1.0, 1.0, 1.0, 1.0, 1.0, 1.0, 1.0, 1.0, 1.0, 1.0, 1.0, 1.0, 1.0, 1.0, 1.0, 1.0, 1.0, 1.0, 1.0, 1.0, 1.0, 1.0, 1.0, 1.0, 1.0, 1.0, 1.0, 1.0, 1.0, 1.0, 1.0, 1.0, 1.0, 1.0, 1.0, 1.0, 1.0, 1.0, 1.0, 1.0, 1.0, 1.0, 1.0, 1.0, 1.0, 1.0, 1.0, 1.0, 1.0, 1.0, 1.0, 1.0, 1.0, 1.0, 1.0, 1.0, 1.0, 1.0, 1.0, 1.0, 1.0, 1.0, 1.0, 1.0, 1.0, 1.0, 1.0, 1.0, 1.0, 1.0, 1.0, 1.0, 1.0, 1.0, 1.0, 1.0, 1.0, 1.0, 1.0, 1.0, 1.0, 1.0, 1.0, 1.0, 1.0, 1.0, 1.0, 1.0, 1.0, 1.0, 1.0, 1.0, 1.0, 1.0, 1.0, 1.0, 1.0, 1.0, 1.0, 1.0, 1.0, 1.0, 1.0, 1.0, 1.0, 1.0, 1.0, 1.0, 1.0, 1.0, 1.0, 1.0, 1.0, 1.0, 1.0, 1.0, 1.0, 1.0, 1.0, 1.0, 1.0, 1.0, 1.0, 1.0, 1.0, 1.0, 1.0, 1.0, 1.0, 1.0, 1.0, 1.0, 1.0, 1.0, 1.0, 1.0, 1.0, 1.0, 1.0, 1.0, 1.0, 1.0, 1.0, 1.0, 1.0, 1.0, 1.0, 1.0, 1.0, 1.0, 1.0, 1.0, 1.0, 1.0, 1.0, 1.0, 1.0, 1.0, 1.0, 1.0, 1.0, 1.0, 1.0, 1.0, 1.0, 1.0, 1.0, 1.0, 1.0, 1.0, 1.0, 1.0, 1.0, 1.0, 1.0, 1.0, 1.0, 1.0, 1.0, 1.0, 1.0, 1.0, 1.0, 1.0, 1.0, 1.0, 1.0, 1.0, 1.0, 1.0, 1.0, 1.0, 1.0, 1.0, 1.0, 1.0, 1.0, 1.0, 1.0, 1.0, 1.0, 1.0, 1.0, 1.0, 1.0, 1.0, 1.0, 1.0, 1.0, 1.0, 1.0, 1.0, 1.0, 1.0, 1.0, 1.0, 1.0, 1.0, 1.0, 1.0, 1.0, 1.0, 1.0, 1.0, 1.0, 1.0, 1.0, 1.0, 1.0, 1.0, 1.0, 1.0, 1.0, 1.0, 1.0, 1.0, 1.0, 1.0, 1.0, 0.8228, 0.8228, 0.8228, 1.0, 1.0, 1.0, 1.0, 1.0, 1.0, 1.0, 1.0, 1.0, 1.0, 1.0, 1.0, 1.0, 1.0, 1.0, 1.0, 1.0, 1.0, 1.0, 1.0, 1.0, 1.0, 1.0, 1.0, 1.0, 1.0, 1.0, 1.0, 1.0, 0.1144, 0.1144, 0.1144, 1.0, 0.8228, 0.8228, 0.8228, 1.0, 1.0, 1.0, 1.0, 1.0, 1.0, 1.0, 1.0, 1.0, 1.0, 1.0, 1.0, 1.0, 0.1119, 0.1119, 0.1119, 1.0, 1.0, 1.0, 1.0, 1.0, 1.0, 1.0, 1.0, 1.0, 0.6654, 0.6654, 0.6654, 1.0, 0.1144, 0.1144, 0.1144, 1.0, 1.0, 1.0, 1.0, 1.0, 1.0, 1.0, 1.0, 1.0, 0.2747, 0.2747, 0.2747, 1.0, 0.3372, 0.3372, 0.3372, 1.0, 1.0, 1.0, 1.0, 1.0, 1.0, 1.0, 1.0, 1.0, 1.0, 1.0, 1.0, 1.0, 1.0, 1.0, 1.0, 1.0, 1.0, 1.0, 1.0, 1.0, 1.0, 1.0, 1.0, 1.0, 1.0, 1.0, 1.0, 1.0, 1.0, 1.0, 1.0, 1.0, 1.0, 1.0, 1.0, 1.0, 1.0, 1.0, 1.0, 1.0, 1.0, 1.0, 1.0, 1.0, 1.0, 1.0, 1.0, 1.0, 1.0, 1.0, 1.0, 1.0, 1.0, 1.0, 1.0, 1.0, 1.0, 1.0, 1.0, 1.0, 1.0, 1.0, 1.0, 1.0, 1.0, 1.0, 1.0, 1.0, 1.0, 1.0, 1.0, 1.0, 1.0, 1.0, 1.0, 1.0, 1.0, 1.0, 1.0, 1.0, 1.0, 1.0, 1.0, 1.0, 1.0, 1.0, 1.0, 1.0, 1.0, 1.0, 1.0, 1.0, 1.0, 1.0, 1.0, 1.0, 1.0, 1.0, 1.0, 1.0, 1.0, 1.0, 1.0, 1.0, 0.1144, 0.1144, 0.1144, 1.0, 0.8632, 0.8632, 0.8632, 1.0, 1.0, 1.0, 1.0, 1.0, 1.0, 1.0, 1.0, 1.0, 0.1119, 0.1119, 0.1119, 1.0, 0.1119, 0.1119, 0.1119, 1.0, 1.0, 1.0, 1.0, 1.0, 1.0, 1.0, 1.0, 1.0, 0.1119, 0.1119, 0.1119, 1.0, 0.1119, 0.1119, 0.1119, 1.0, 1.0, 1.0, 1.0, 1.0, 1.0, 1.0, 1.0, 1.0, 0.1119, 0.1119, 0.1119, 1.0, 0.1119, 0.1119, 0.1119, 1.0, 1.0, 1.0, 1.0, 1.0, 1.0, 1.0, 1.0, 1.0, 0.2051, 0.2051, 0.2051, 1.0, 0.1119, 0.1119, 0.1119, 1.0, 1.0, 1.0, 1.0, 1.0, 1.0, 1.0, 1.0, 1.0, 0.117, 0.117, 0.117, 1.0, 0.2051, 0.2051, 0.2051, 1.0, 1.0, 1.0, 1.0, 1.0, 1.0, 1.0, 1.0, 1.0, 1.0, 1.0, 1.0, 1.0, 1.0, 1.0, 1.0, 1.0, 1.0, 1.0, 1.0, 1.0, 1.0, 1.0, 1.0, 1.0, 1.0, 1.0, 1.0, 1.0, 1.0, 1.0, 1.0, 1.0, 1.0, 1.0, 1.0, 1.0, 1.0, 1.0, 1.0, 1.0, 1.0, 1.0, 1.0, 1.0, 1.0, 1.0, 1.0, 1.0, 1.0, 1.0, 1.0, 1.0, 1.0, 1.0, 1.0, 1.0, 1.0, 1.0, 1.0, 1.0, 1.0, 1.0, 1.0, 1.0, 1.0, 1.0, 1.0, 1.0, 1.0, 1.0, 1.0, 1.0, 1.0, 1.0, 1.0, 1.0, 1.0, 1.0, 1.0, 1.0, 1.0, 1.0, 1.0, 1.0, 1.0, 1.0, 1.0, 1.0, 1.0, 1.0, 1.0, 1.0, 1.0, 1.0, 1.0, 1.0, 1.0, 1.0, 1.0, 1.0, 1.0, 1.0, 1.0, 1.0, 0.1119, 0.1119, 0.1119, 1.0, 1.0, 1.0, 1.0, 1.0, 1.0, 1.0, 1.0, 1.0, 1.0, 1.0, 1.0, 1.0, 0.1119, 0.1119, 0.1119, 1.0, 1.0, 1.0, 1.0, 1.0, 1.0, 1.0, 1.0, 1.0, 0.1119, 0.1119, 0.1119, 1.0, 1.0, 1.0, 1.0, 1.0, 1.0, 1.0, 1.0, 1.0, 1.0, 1.0, 1.0, 1.0, 0.1119, 0.1119, 0.1119, 1.0, 1.0, 1.0, 1.0, 1.0, 1.0, 1.0, 1.0, 1.0, 1.0, 1.0, 1.0, 1.0, 1.0, 1.0, 1.0, 1.0, 1.0, 1.0, 1.0, 1.0, 1.0, 1.0, 1.0, 1.0, 1.0, 1.0, 1.0, 1.0, 1.0, 1.0, 1.0, 1.0, 1.0, 1.0, 1.0, 1.0, 1.0, 1.0, 1.0, 1.0, 1.0, 1.0, 1.0, 1.0, 1.0, 1.0, 1.0, 1.0, 1.0, 1.0, 1.0, 1.0, 1.0, 1.0, 1.0, 1.0, 1.0, 1.0, 1.0, 1.0, 1.0, 1.0, 1.0, 1.0, 0.1119, 0.1119, 0.1119, 1.0, 0.1144, 0.1144, 0.1144, 1.0, 1.0, 1.0, 1.0, 1.0, 1.0, 1.0, 1.0, 1.0, 1.0, 1.0, 1.0, 1.0, 1.0, 1.0, 1.0, 1.0, 1.0, 1.0, 1.0, 1.0, 1.0, 1.0, 1.0, 1.0, 1.0, 1.0, 1.0, 1.0, 1.0, 1.0, 1.0, 1.0, 1.0, 1.0, 1.0, 1.0, 1.0, 1.0, 1.0, 1.0, 1.0, 1.0, 1.0, 1.0, 1.0, 1.0, 1.0, 1.0, 1.0, 1.0, 1.0, 1.0, 1.0, 1.0, 1.0, 1.0, 1.0, 1.0, 1.0, 1.0, 1.0, 1.0, 1.0, 1.0, 1.0, 1.0, 1.0, 1.0, 1.0, 1.0, 1.0, 1.0, 1.0, 1.0, 1.0, 1.0, 1.0, 1.0, 1.0, 1.0, 1.0, 1.0, 1.0, 1.0, 1.0, 1.0, 1.0, 1.0, 1.0, 1.0, 1.0, 1.0, 1.0, 1.0, 1.0, 1.0, 1.0, 1.0, 1.0, 1.0, 1.0, 1.0, 1.0, 1.0, 1.0, 1.0, 1.0, 1.0, 1.0, 1.0, 1.0, 1.0, 1.0, 1.0, 1.0, 1.0, 0.9911, 0.9911, 0.9911, 1.0, 1.0, 1.0, 1.0, 1.0, 1.0, 1.0, 1.0, 1.0, 0.9911, 0.9911, 0.9911, 1.0, 0.9647, 0.9647, 0.9647, 1.0, 0.1119, 0.1119, 0.1119, 1.0, 1.0, 1.0, 1.0, 1.0, 0.9647, 0.9647, 0.9647, 1.0, 0.2086, 0.2086, 0.2086, 1.0, 0.8879, 0.8879, 0.8879, 1.0, 0.1119, 0.1119, 0.1119, 1.0, 0.2086, 0.2086, 0.2086, 1.0, 0.1144, 0.1144, 0.1144, 1.0, 1.0, 1.0, 1.0, 1.0, 1.0, 1.0, 1.0, 1.0, 1.0, 1.0, 1.0, 1.0, 1.0, 1.0, 1.0, 1.0, 0.1119, 0.1119, 0.1119, 1.0, 0.8879, 0.8879, 0.8879, 1.0, 0.1144, 0.1144, 0.1144, 1.0, 0.1144, 0.1144, 0.1144, 1.0, 0.1119, 0.1119, 0.1119, 1.0, 0.2747, 0.2747, 0.2747, 1.0, 1.0, 1.0, 1.0, 1.0, 1.0, 1.0, 1.0, 1.0, 0.8632, 0.8632, 0.8632, 1.0, 0.6654, 0.6654, 0.6654, 1.0, 1.0, 1.0, 1.0, 1.0, 1.0, 1.0, 1.0, 1.0, 1.0, 1.0, 1.0, 1.0, 1.0, 1.0, 1.0, 1.0, 1.0, 1.0, 1.0, 1.0, 1.0, 1.0, 1.0, 1.0, 1.0, 1.0, 1.0, 1.0, 1.0, 1.0, 1.0, 1.0, 1.0, 1.0, 1.0, 1.0, 1.0, 1.0, 1.0, 1.0, 0.1144, 0.1144, 0.1144, 1.0, 0.1144, 0.1144, 0.1144, 1.0, 0.6654, 0.6654, 0.6654, 1.0, 0.8632, 0.8632, 0.8632, 1.0, 0.1119, 0.1119, 0.1119, 1.0, 0.7682, 0.7682, 0.7682, 1.0, 0.8879, 0.8879, 0.8879, 1.0, 0.1119, 0.1119, 0.1119, 1.0, 0.1119, 0.1119, 0.1119, 1.0, 0.9734, 0.9734, 0.9734, 1.0, 0.7682, 0.7682, 0.7682, 1.0, 0.1119, 0.1119, 0.1119, 1.0, 0.1119, 0.1119, 0.1119, 1.0, 0.9734, 0.9734, 0.9734, 1.0, 0.9734, 0.9734, 0.9734, 1.0, 0.1119, 0.1119, 0.1119, 1.0, 0.2051, 0.2051, 0.2051, 1.0, 0.1651, 0.1651, 0.1651, 1.0, 0.9734, 0.9734, 0.9734, 1.0, 0.1119, 0.1119, 0.1119, 1.0, 0.117, 0.117, 0.117, 1.0, 0.6308, 0.6308, 0.6308, 1.0, 0.1651, 0.1651, 0.1651, 1.0, 0.2051, 0.2051, 0.2051, 1.0, 1.0, 1.0, 1.0, 1.0, 1.0, 1.0, 1.0, 1.0, 1.0, 1.0, 1.0, 1.0, 1.0, 1.0, 1.0, 1.0, 1.0, 1.0, 1.0, 1.0, 1.0, 1.0, 1.0, 1.0, 1.0, 1.0, 1.0, 1.0, 1.0, 1.0, 1.0, 1.0, 0.3372, 0.3372, 0.3372, 1.0, 0.2747, 0.2747, 0.2747, 1.0, 0.6308, 0.6308, 0.6308, 1.0, 0.117, 0.117, 0.117, 1.0, 1.0, 1.0, 1.0, 1.0, 1.0, 1.0, 1.0, 1.0, 1.0, 1.0, 1.0, 1.0, 1.0, 1.0, 1.0, 1.0, 0.3372, 0.3372, 0.3372, 1.0, 0.117, 0.117, 0.117, 1.0, 1.0, 1.0, 1.0, 1.0, 1.0, 1.0, 1.0, 1.0, 1.0, 1.0, 1.0, 1.0, 1.0, 1.0, 1.0, 1.0, 1.0, 1.0, 1.0, 1.0, 1.0, 1.0, 1.0, 1.0, 1.0, 1.0, 1.0, 1.0, 1.0, 1.0, 1.0, 1.0, 1.0, 1.0, 1.0, 1.0, 1.0, 1.0, 1.0, 1.0, 1.0, 1.0, 1.0, 1.0, 1.0, 1.0, 1.0, 1.0, 1.0, 1.0, 1.0, 1.0, 1.0, 1.0, 1.0, 1.0, 1.0, 1.0, 1.0, 1.0, 1.0, 1.0, 1.0, 1.0, 1.0, 1.0, 1.0, 1.0, 1.0, 1.0, 1.0, 1.0, 1.0, 1.0, 1.0, 1.0, 1.0, 1.0, 1.0, 1.0, 1.0, 1.0, 1.0, 1.0, 1.0, 1.0, 1.0, 1.0, 1.0, 1.0, 1.0, 1.0, 1.0, 1.0, 1.0, 1.0, 1.0, 1.0, 1.0, 1.0, 1.0, 1.0, 1.0, 1.0, 1.0, 1.0, 1.0, 1.0, 1.0, 1.0, 1.0, 1.0, 1.0, 1.0, 1.0, 1.0, 1.0, 1.0, 1.0, 1.0, 1.0, 1.0, 1.0, 1.0, 1.0, 1.0, 1.0, 1.0, 1.0, 1.0, 1.0, 1.0, 1.0, 1.0, 1.0, 1.0, 0.1119, 0.1119, 0.1119, 1.0, 1.0, 1.0, 1.0, 1.0, 1.0, 1.0, 1.0, 1.0, 1.0, 1.0, 1.0, 1.0, 0.2747, 0.2747, 0.2747, 1.0, 0.1119, 0.1119, 0.1119, 1.0, 1.0, 1.0, 1.0, 1.0, 0.6308, 0.6308, 0.6308, 1.0, 1.0, 1.0, 1.0, 1.0, 1.0, 1.0, 1.0, 1.0, 1.0, 1.0, 1.0, 1.0, 1.0, 1.0, 1.0, 1.0])
me_plane.materials.append(mat_material_001)
me_plane.use_remesh_preserve_volume = False
me_plane.use_remesh_preserve_attributes = False
me_plane.use_mirror_vertex_groups = False
me_plane.update()

# ---- objects
ob_plane = bpy.data.objects.new('Plane', me_plane)

# ---- transforms, parenting, visibility, modifiers, constraints
ob_plane.location = (0.0, 0.0, 0.0)
ob_plane.scale = (7.309, 7.309, 7.309)
ob_plane.lineart.crease_threshold = 0.0

# ---- collection membership
col_collection_1.objects.link(ob_plane)

# ---- scene / render settings (as saved in the file)
scene.frame_start = 1; scene.frame_end = 250; scene.frame_set(1)
scene.render.engine = 'BLENDER_EEVEE_NEXT'
scene.render.resolution_percentage = 50
scene.render.dither_intensity = 0.0
scene.cycles.use_denoising = False
scene.cycles.samples = 128
scene.cycles.sampling_pattern = 'TABULATED_SOBOL'
scene.cycles.use_adaptive_sampling = False
scene.cycles.use_light_tree = False
scene.cycles.blur_glossy = 0.0
scene.cycles.sample_clamp_indirect = 0.0
scene.view_settings.view_transform = 'Standard'
bpy.context.view_layer.update()

# ---- added for rendering (the .blend has no active camera and no usable light): camera, sun
cam_auto = bpy.data.cameras.new('AutoCamera')
cam_auto.lens = 50.0
cam_auto.sensor_width = 36.0
cam_auto.clip_end = 1000.0
ob_auto_camera = bpy.data.objects.new('AutoCamera', cam_auto)
scene.collection.objects.link(ob_auto_camera)
ob_auto_camera.location = (19.2252, -23.0703, 16.4287)
ob_auto_camera.rotation_euler = (1.09748, -7.21219e-08, 0.694738)
scene.camera = ob_auto_camera
light_auto_sun = bpy.data.lights.new('AutoSun', 'SUN')
light_auto_sun.energy = 3.0
light_auto_sun.angle = 0.0523599
ob_auto_sun = bpy.data.objects.new('AutoSun', light_auto_sun)
scene.collection.objects.link(ob_auto_sun)
ob_auto_sun.rotation_euler = (0.872665, 0.174533, 0.523599)
bpy.context.view_layer.update()
